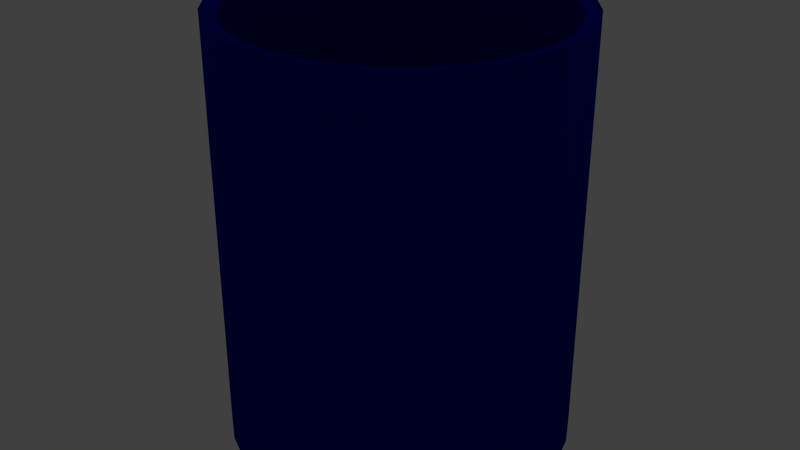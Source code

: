 # Source: cup.blend  (saved by Blender 2.73.0; exported with 4.5.12 LTS)
import bpy
from mathutils import Matrix  # noqa: F401  (used for matrix-valued properties, if any)

bpy.ops.wm.read_factory_settings(use_empty=True)
scene = bpy.context.scene
scene.name = 'Scene'

# ---- collections
col_collection_1 = bpy.data.collections.new('Collection 1'); scene.collection.children.link(col_collection_1)

# ---- materials (node trees are filled in below, after node groups)
mat_cup_ceramic = bpy.data.materials.new('cup_ceramic')
mat_cup_ceramic.alpha_threshold = 0.0
mat_cup_ceramic.use_transparent_shadow = False
mat_cup_ceramic.diffuse_color = (0.0, 0.003032, 0.3224, 1.0)
mat_cup_ceramic.roughness = 0.5

# ---- material node trees

# ---- world
world_world = bpy.data.worlds.new('World'); scene.world = world_world
world_world.color = (0.05088, 0.05088, 0.05088)
world_world.use_sun_shadow = False
world_world.sun_shadow_jitter_overblur = 0.0
world_world.cycles.sampling_method = 'MANUAL'
world_world.cycles.sample_map_resolution = 256

# ---- lights
light_lamp = bpy.data.lights.new('Lamp', 'POINT')
light_lamp.transmission_factor = 0.0
light_lamp.cutoff_distance = 30.0
light_lamp.energy = 100.0
light_lamp.shadow_buffer_clip_start = 1.001
light_lamp.shadow_soft_size = 0.1
light_lamp.shadow_maximum_resolution = 0.006
light_lamp.use_absolute_resolution = True
light_lamp.cycles.use_multiple_importance_sampling = False

# ---- meshes
me_cylinder_001 = bpy.data.meshes.new('Cylinder.001')
me_cylinder_001.from_pydata([(0.187, 0.001124, 0.2463), (0.1834, -0.03464, 0.2463), (0.1728, -0.06903, 0.2463), (0.1556, -0.1007, 0.2463), (0.1325, -0.1285, 0.2463), (0.1044, -0.1513, 0.2463), (0.07224, -0.1682, 0.2463), (0.03738, -0.1787, 0.2463), (0.00112, -0.1822, 0.2463), (-0.03514, -0.1787, 0.2463), (-0.07, -0.1682, 0.2463), (-0.1021, -0.1513, 0.2463), (-0.1303, -0.1285, 0.2463), (-0.1534, -0.1007, 0.2463), (-0.1706, -0.06903, 0.2463), (-0.1812, -0.03464, 0.2463), (-0.1847, 0.001124, 0.2463), (-0.1812, 0.03689, 0.2463), (-0.1706, 0.07128, 0.2463), (-0.1534, 0.103, 0.2463), (-0.1303, 0.1308, 0.2463), (-0.1021, 0.1536, 0.2463), (-0.07, 0.1705, 0.2463), (-0.03514, 0.1809, 0.2463), (0.00112, 0.1844, 0.2463), (0.03738, 0.1809, 0.2463), (0.07224, 0.1705, 0.2463), (0.1044, 0.1536, 0.2463), (0.1325, 0.1308, 0.2463), (0.1556, 0.103, 0.2463), (0.1728, 0.07128, 0.2463), (0.1834, 0.03689, 0.2463), (0.187, 0.001124, -0.2038), (0.1834, -0.03464, -0.2038), (0.1728, -0.06903, -0.2038), (0.1556, -0.1007, -0.2038), (0.1325, -0.1285, -0.2038), (0.1044, -0.1513, -0.2038), (0.07224, -0.1682, -0.2038), (0.03738, -0.1787, -0.2038), (0.00112, -0.1822, -0.2038), (-0.03514, -0.1787, -0.2038), (-0.07, -0.1682, -0.2038), (-0.1021, -0.1513, -0.2038), (-0.1303, -0.1285, -0.2038), (-0.1534, -0.1007, -0.2038), (-0.1706, -0.06903, -0.2038), (-0.1812, -0.03464, -0.2038), (-0.1847, 0.001124, -0.2038), (-0.1812, 0.03689, -0.2038), (-0.1706, 0.07128, -0.2038), (-0.1534, 0.103, -0.2038), (-0.1303, 0.1308, -0.2038), (-0.1021, 0.1536, -0.2038), (-0.07, 0.1705, -0.2038), (-0.03514, 0.1809, -0.2038), (0.00112, 0.1844, -0.2038), (0.03738, 0.1809, -0.2038), (0.07224, 0.1705, -0.2038), (0.1044, 0.1536, -0.2038), (0.1325, 0.1308, -0.2038), (0.1556, 0.103, -0.2038), (0.1728, 0.07128, -0.2038), (0.1834, 0.03689, -0.2038)], [], [(22, 21, 53, 54), (11, 10, 42, 43), (31, 30, 62, 63), (20, 19, 51, 52), (9, 8, 40, 41), (29, 28, 60, 61), (18, 17, 49, 50), (7, 6, 38, 39), (27, 26, 58, 59), (5, 4, 36, 37), (16, 15, 47, 48), (25, 24, 56, 57), (3, 2, 34, 35), (14, 13, 45, 46), (23, 22, 54, 55), (1, 0, 32, 33), (12, 11, 43, 44), (0, 31, 63, 32), (21, 20, 52, 53), (10, 9, 41, 42), (30, 29, 61, 62), (19, 18, 50, 51), (8, 7, 39, 40), (28, 27, 59, 60), (17, 16, 48, 49), (6, 5, 37, 38), (26, 25, 57, 58), (4, 3, 35, 36), (15, 14, 46, 47), (24, 23, 55, 56), (2, 1, 33, 34), (13, 12, 44, 45), (33, 32, 63, 62, 61, 60, 59, 58, 57, 56, 55, 54, 53, 52, 51, 50, 49, 48, 47, 46, 45, 44, 43, 42, 41, 40, 39, 38, 37, 36, 35, 34)])
me_cylinder_001.polygons.foreach_set('use_smooth', [True] * 33)
me_cylinder_001.materials.append(mat_cup_ceramic)
me_cylinder_001.materials.append(None)
me_cylinder_001.use_remesh_preserve_volume = False
me_cylinder_001.use_remesh_preserve_attributes = False
me_cylinder_001.use_mirror_vertex_groups = False
me_cylinder_001.update()
me_cylinder = bpy.data.meshes.new('Cylinder')
me_cylinder.from_pydata([(0.2039, 0.001124, -0.25), (0.2039, 0.001124, 0.25), (0.2, -0.03789, -0.25), (0.2, -0.03789, 0.25), (0.1884, -0.07541, -0.25), (0.1884, -0.07541, 0.25), (0.1697, -0.11, -0.25), (0.1697, -0.11, 0.25), (0.1445, -0.1403, -0.25), (0.1445, -0.1403, 0.25), (0.1138, -0.1652, -0.25), (0.1138, -0.1652, 0.25), (0.07871, -0.1837, -0.25), (0.07871, -0.1837, 0.25), (0.04068, -0.195, -0.25), (0.04068, -0.195, 0.25), (0.001124, -0.1989, -0.25), (0.001124, -0.1989, 0.25), (-0.03843, -0.195, -0.25), (-0.03843, -0.195, 0.25), (-0.07647, -0.1837, -0.25), (-0.07647, -0.1837, 0.25), (-0.1115, -0.1652, -0.25), (-0.1115, -0.1652, 0.25), (-0.1422, -0.1403, -0.25), (-0.1422, -0.1403, 0.25), (-0.1675, -0.11, -0.25), (-0.1675, -0.11, 0.25), (-0.1862, -0.07541, -0.25), (-0.1862, -0.07541, 0.25), (-0.1977, -0.03789, -0.25), (-0.1977, -0.03789, 0.25), (-0.2016, 0.001124, -0.25), (-0.2016, 0.001124, 0.25), (-0.1977, 0.04014, -0.25), (-0.1977, 0.04014, 0.25), (-0.1862, 0.07766, -0.25), (-0.1862, 0.07766, 0.25), (-0.1675, 0.1122, -0.25), (-0.1675, 0.1122, 0.25), (-0.1422, 0.1425, -0.25), (-0.1422, 0.1425, 0.25), (-0.1115, 0.1674, -0.25), (-0.1115, 0.1674, 0.25), (-0.07647, 0.1859, -0.25), (-0.07647, 0.1859, 0.25), (-0.03843, 0.1973, -0.25), (-0.03843, 0.1973, 0.25), (0.001124, 0.2011, -0.25), (0.001124, 0.2011, 0.25), (0.04068, 0.1973, -0.25), (0.04068, 0.1973, 0.25), (0.07871, 0.1859, -0.25), (0.07871, 0.1859, 0.25), (0.1138, 0.1674, -0.25), (0.1138, 0.1674, 0.25), (0.1445, 0.1425, -0.25), (0.1445, 0.1425, 0.25), (0.1697, 0.1122, -0.25), (0.1697, 0.1122, 0.25), (0.1884, 0.07766, -0.25), (0.1884, 0.07766, 0.25), (0.2, 0.04014, -0.25), (0.2, 0.04014, 0.25), (0.187, 0.001124, 0.2463), (0.1834, -0.03464, 0.2463), (0.1728, -0.06903, 0.2463), (0.1556, -0.1007, 0.2463), (0.1325, -0.1285, 0.2463), (0.1044, -0.1513, 0.2463), (0.07224, -0.1682, 0.2463), (0.03738, -0.1787, 0.2463), (0.001124, -0.1822, 0.2463), (-0.03513, -0.1787, 0.2463), (-0.07, -0.1682, 0.2463), (-0.1021, -0.1513, 0.2463), (-0.1303, -0.1285, 0.2463), (-0.1534, -0.1007, 0.2463), (-0.1706, -0.06903, 0.2463), (-0.1812, -0.03464, 0.2463), (-0.1847, 0.001124, 0.2463), (-0.1812, 0.03689, 0.2463), (-0.1706, 0.07128, 0.2463), (-0.1534, 0.103, 0.2463), (-0.1303, 0.1308, 0.2463), (-0.1021, 0.1536, 0.2463), (-0.07, 0.1705, 0.2463), (-0.03513, 0.1809, 0.2463), (0.001124, 0.1844, 0.2463), (0.03738, 0.1809, 0.2463), (0.07224, 0.1705, 0.2463), (0.1044, 0.1536, 0.2463), (0.1325, 0.1308, 0.2463), (0.1556, 0.103, 0.2463), (0.1728, 0.07128, 0.2463), (0.1834, 0.03689, 0.2463), (0.2, -0.03789, 0.1717), (0.2, 0.04014, 0.1717)], [], [(2, 96, 3, 5, 4), (4, 5, 7, 6), (6, 7, 9, 8), (8, 9, 11, 10), (10, 11, 13, 12), (12, 13, 15, 14), (14, 15, 17, 16), (16, 17, 19, 18), (18, 19, 21, 20), (20, 21, 23, 22), (22, 23, 25, 24), (24, 25, 27, 26), (26, 27, 29, 28), (28, 29, 31, 30), (30, 31, 33, 32), (32, 33, 35, 34), (34, 35, 37, 36), (36, 37, 39, 38), (38, 39, 41, 40), (40, 41, 43, 42), (42, 43, 45, 44), (44, 45, 47, 46), (46, 47, 49, 48), (48, 49, 51, 50), (50, 51, 53, 52), (52, 53, 55, 54), (54, 55, 57, 56), (56, 57, 59, 58), (58, 59, 61, 60), (95, 64, 1, 63), (0, 1, 3, 96, 2), (43, 41, 84, 85), (21, 19, 73, 74), (49, 47, 87, 88), (5, 3, 65, 66), (27, 25, 76, 77), (55, 53, 90, 91), (11, 9, 68, 69), (33, 31, 79, 80), (61, 59, 93, 94), (39, 37, 82, 83), (3, 1, 64, 65), (17, 15, 71, 72), (45, 43, 85, 86), (23, 21, 74, 75), (51, 49, 88, 89), (7, 5, 66, 67), (29, 27, 77, 78), (57, 55, 91, 92), (35, 33, 80, 81), (13, 11, 69, 70), (63, 61, 94, 95), (41, 39, 83, 84), (19, 17, 72, 73), (47, 45, 86, 87), (25, 23, 75, 76), (53, 51, 89, 90), (9, 7, 67, 68), (31, 29, 78, 79), (59, 57, 92, 93), (37, 35, 81, 82), (15, 13, 70, 71), (1, 0, 62, 97, 63), (61, 63, 97, 62, 60), (0, 2, 4, 6, 8, 10, 12, 14, 16, 18, 20, 22, 24, 26, 28, 30, 32, 34, 36, 38, 40, 42, 44, 46, 48, 50, 52, 54, 56, 58, 60, 62)])
me_cylinder.polygons.foreach_set('use_smooth', [True] * 65)
me_cylinder.materials.append(mat_cup_ceramic)
me_cylinder.materials.append(None)
me_cylinder.use_remesh_preserve_volume = False
me_cylinder.use_remesh_preserve_attributes = False
me_cylinder.use_mirror_vertex_groups = False
me_cylinder.update()

# ---- objects
ob_mug__interior = bpy.data.objects.new('Mug (Interior)', me_cylinder_001)
ob_mug = bpy.data.objects.new('Mug', me_cylinder)
ob_lamp = bpy.data.objects.new('Lamp', light_lamp)

# ---- transforms, parenting, visibility, modifiers, constraints
ob_mug__interior.location = (0.0, 0.0, 0.0)
ob_mug__interior.lineart.crease_threshold = 0.0
ob_mug.location = (0.0, 0.0, 0.0)
ob_mug.lineart.crease_threshold = 0.0
ob_lamp.location = (-2.489, 4.552, 5.904)
ob_lamp.rotation_euler = (0.6503, 0.05522, 1.866)
ob_lamp.lock_rotations_4d = False
ob_lamp.empty_display_type = 'ARROWS'
ob_lamp.color = (0.0, 0.0, 0.0, 0.0)
ob_lamp.lineart.crease_threshold = 0.0

# ---- collection membership
col_collection_1.objects.link(ob_mug__interior)
col_collection_1.objects.link(ob_mug)
col_collection_1.objects.link(ob_lamp)

# ---- scene / render settings (as saved in the file)
scene.frame_start = 1; scene.frame_end = 250; scene.frame_set(1)
scene.render.engine = 'BLENDER_EEVEE_NEXT'
scene.render.resolution_percentage = 50
scene.render.dither_intensity = 0.0
scene.cycles.use_denoising = False
scene.cycles.samples = 10
scene.cycles.sampling_pattern = 'TABULATED_SOBOL'
scene.cycles.light_sampling_threshold = 0.0
scene.cycles.use_adaptive_sampling = False
scene.cycles.use_light_tree = False
scene.cycles.blur_glossy = 0.0
scene.cycles.pixel_filter_type = 'GAUSSIAN'
scene.cycles.sample_clamp_indirect = 0.0
scene.view_settings.view_transform = 'Standard'
bpy.context.view_layer.update()

# ---- added for rendering (the .blend has no active camera): camera
cam_auto = bpy.data.cameras.new('AutoCamera')
cam_auto.lens = 50.0
cam_auto.sensor_width = 36.0
cam_auto.clip_end = 1000.0
ob_auto_camera = bpy.data.objects.new('AutoCamera', cam_auto)
scene.collection.objects.link(ob_auto_camera)
ob_auto_camera.location = (0.702365, -0.840365, 0.560993)
ob_auto_camera.rotation_euler = (1.09748, -7.21219e-08, 0.694738)
scene.camera = ob_auto_camera
bpy.context.view_layer.update()
